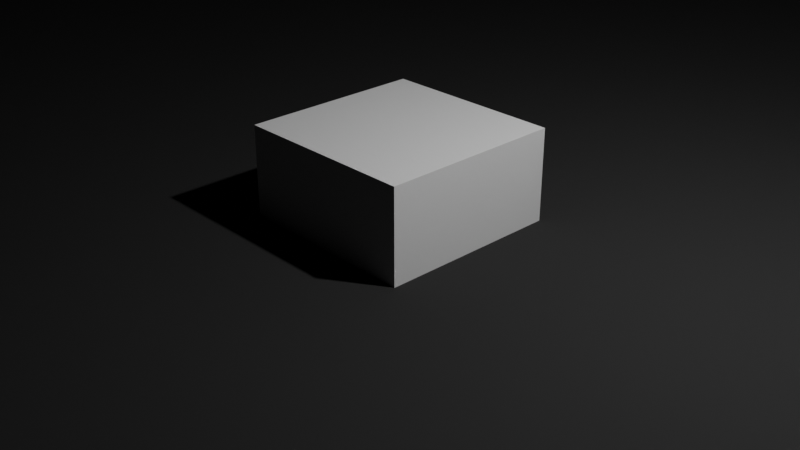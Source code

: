 # Source: base_droite.blend  (saved by Blender 2.93.21; exported with 4.5.12 LTS)
import bpy
from mathutils import Matrix  # noqa: F401  (used for matrix-valued properties, if any)

bpy.ops.wm.read_factory_settings(use_empty=True)
scene = bpy.context.scene
scene.name = 'Scene'

# ---- collections
col_collection = bpy.data.collections.new('Collection'); scene.collection.children.link(col_collection)

# ---- materials (node trees are filled in below, after node groups)
mat_material = bpy.data.materials.new('Material')
mat_material.alpha_threshold = 0.0
mat_material.use_transparent_shadow = False
mat_material.line_color = (0.0, 0.0, 0.0, 1.0)
mat_mat_riau = bpy.data.materials.new('Matériau')
mat_mat_riau.use_transparent_shadow = False
mat_mat_riau.diffuse_color = (0.03, 0.03, 0.03, 1.0)

# ---- material node trees
mat_material.use_nodes = True; mat_material.node_tree.nodes.clear()
_N = mat_material.node_tree.nodes; _L = mat_material.node_tree.links
n0 = _N.new('ShaderNodeOutputMaterial'); n0.name = 'Material Output'; n0.location = (300, 300)
n1 = _N.new('ShaderNodeBsdfPrincipled'); n1.name = 'Principled BSDF'; n1.location = (10, 300)
n1.distribution = 'GGX'
n1.subsurface_method = 'BURLEY'
n1.inputs[2].default_value = 0.4
n1.inputs[3].default_value = 1.45
n1.inputs[27].default_value = (0.0, 0.0, 0.0, 1.0)
n1.inputs[28].default_value = 1.0
_L.new(n1.outputs[0], n0.inputs[0])
n0.is_active_output = True

# ---- world
world_world = bpy.data.worlds.new('World'); scene.world = world_world
world_world.use_nodes = True; world_world.node_tree.nodes.clear()
_N = world_world.node_tree.nodes; _L = world_world.node_tree.links
n0 = _N.new('ShaderNodeOutputWorld'); n0.name = 'World Output'; n0.location = (300, 300)
n1 = _N.new('ShaderNodeBackground'); n1.name = 'Background'; n1.location = (10, 300)
n1.inputs[0].default_value = (0.05088, 0.05088, 0.05088, 1.0)
_L.new(n1.outputs[0], n0.inputs[0])
n0.is_active_output = True
world_world.color = (0.05088, 0.05088, 0.05088)
world_world.use_sun_shadow = False
world_world.sun_shadow_jitter_overblur = 0.0

# ---- cameras
cam_camera = bpy.data.cameras.new('Camera')
cam_camera.clip_end = 100.0
cam_camera.ortho_scale = 7.314

# ---- lights
light_light = bpy.data.lights.new('Light', 'POINT')
light_light.transmission_factor = 0.0
light_light.energy = 1000.0
light_light.shadow_soft_size = 0.1
light_light.shadow_maximum_resolution = 0.006
light_light.use_absolute_resolution = True

# ---- meshes
me_cube = bpy.data.meshes.new('Cube')
me_cube.from_pydata([(1.0, 1.0, 1.0), (1.0, 1.0, -1.0), (1.0, -1.0, 1.0), (1.0, -1.0, -1.0), (-1.0, 1.0, 1.0), (-1.0, 1.0, -1.0), (-1.0, -1.0, 1.0), (-1.0, -1.0, -1.0)], [], [(0, 4, 6, 2), (3, 2, 6, 7), (7, 6, 4, 5), (5, 1, 3, 7), (1, 0, 2, 3), (5, 4, 0, 1)])
_uv = me_cube.uv_layers.new(name='UVMap')
_uv.uv.foreach_set('vector', [0.625, 0.5, 0.875, 0.5, 0.875, 0.75, 0.625, 0.75, 0.375, 0.75, 0.625, 0.75, 0.625, 1.0, 0.375, 1.0, 0.375, 0.0, 0.625, 0.0, 0.625, 0.25, 0.375, 0.25, 0.125, 0.5, 0.375, 0.5, 0.375, 0.75, 0.125, 0.75, 0.375, 0.5, 0.625, 0.5, 0.625, 0.75, 0.375, 0.75, 0.375, 0.25, 0.625, 0.25, 0.625, 0.5, 0.375, 0.5])
me_cube.materials.append(mat_material)
me_cube.use_remesh_preserve_volume = False
me_cube.use_remesh_preserve_attributes = False
me_cube.use_mirror_vertex_groups = False
me_cube.update()
me_bot_droit_v2 = bpy.data.meshes.new('bot_droit_v2')
me_bot_droit_v2.from_pydata([(6.0, 46.0, 0.0), (6.0, 6.0, 0.0), (6.0, 46.0, 6.0), (6.0, 6.0, 6.0), (6.0, 121.0, 0.0), (6.0, 121.0, 6.0), (6.0, 241.1, 0.0), (6.0, 241.1, 6.0), (6.0, 256.0, 0.0), (6.0, 256.0, 6.0), (6.0, 306.0, 0.0), (6.0, 306.0, 6.0), (6.0, 332.0, 0.0), (6.0, 332.0, 6.0), (6.0, 423.0, 0.0), (6.0, 423.0, 6.0), (6.0, 446.0, 0.0), (6.0, 446.0, 6.0), (171.0, 120.0, 0.0), (211.0, 120.0, 0.0), (171.0, 120.0, 6.0), (211.0, 120.0, 6.0), (249.1, 184.6, -3.469e-15), (261.8, 206.1, -3.469e-15), (249.1, 184.6, 6.0), (261.8, 206.1, 6.0), (56.0, 531.5, 0.0), (56.0, 531.5, 6.0), (58.5, 527.6, 0.0), (58.5, 527.6, 6.0), (82.72, 489.3, 0.0), (82.72, 489.3, 6.0), (136.2, 404.8, 6.0), (181.6, 332.9, 6.0), (136.2, 404.8, 0.0), (181.6, 332.9, 0.0), (81.0, 0.0, 6.0), (81.0, 0.0, 0.0), (81.0, 35.0, 6.0), (81.0, 35.0, 0.0), (121.0, 120.0, 0.0), (121.0, 120.0, 6.0), (111.0, 120.0, 0.0), (111.0, 120.0, 6.0), (84.75, 120.0, 0.0), (84.75, 120.0, 6.0), (81.0, 120.0, 0.0), (81.0, 120.0, 6.0), (76.71, 320.9, 6.0), (79.18, 318.4, 6.0), (84.75, 332.0, 6.0), (111.0, 241.1, 6.0), (111.0, 332.0, 6.0), (84.75, 241.1, 6.0), (129.2, 229.9, 6.0), (131.7, 227.5, 6.0), (137.2, 241.1, 6.0), (176.5, 329.7, 6.0), (137.2, 332.0, 6.0), (77.65, 486.1, 6.0), (24.21, 229.9, 6.0), (26.68, 227.5, 6.0), (32.25, 241.1, 6.0), (5.0, 46.0, 6.0), (32.25, 80.67, 6.0), (31.0, 0.0, 6.0), (32.25, 0.0, 6.0), (31.0, 6.0, 6.0), (24.21, 161.3, 6.0), (26.68, 163.8, 6.0), (5.0, 121.0, 6.0), (5.0, 80.67, 6.0), (0.0, 121.0, 6.0), (0.0, 80.67, 6.0), (0.0, 46.0, 6.0), (22.09, 222.1, 6.0), (18.4, 216.1, 6.0), (15.7, 209.5, 6.0), (14.05, 202.7, 6.0), (13.5, 195.6, 6.0), (19.26, 167.1, 6.0), (15.29, 173.6, 6.0), (12.37, 180.7, 6.0), (12.37, 210.6, 6.0), (15.29, 217.7, 6.0), (19.26, 224.2, 6.0), (14.05, 188.6, 6.0), (15.7, 181.7, 6.0), (22.09, 169.2, 6.0), (18.4, 175.2, 6.0), (10.6, 188.1, 6.0), (10.0, 195.6, 6.0), (10.6, 203.2, 6.0), (5.0, 256.0, 6.0), (5.0, 306.0, 6.0), (0.0, 306.0, 6.0), (0.0, 256.0, 6.0), (32.25, 423.0, 6.0), (26.68, 345.7, 6.0), (32.25, 332.0, 6.0), (24.21, 343.2, 6.0), (15.29, 399.5, 6.0), (19.26, 406.0, 6.0), (19.26, 349.0, 6.0), (15.29, 355.5, 6.0), (12.37, 362.5, 6.0), (12.37, 392.5, 6.0), (18.4, 357.1, 6.0), (22.09, 351.1, 6.0), (22.09, 404.0, 6.0), (26.68, 409.3, 6.0), (24.21, 411.8, 6.0), (10.6, 369.9, 6.0), (10.0, 377.5, 6.0), (10.6, 385.1, 6.0), (18.4, 397.9, 6.0), (15.7, 391.4, 6.0), (14.05, 384.5, 6.0), (13.5, 377.5, 6.0), (14.05, 370.5, 6.0), (15.7, 363.6, 6.0), (32.25, 531.5, 6.0), (31.0, 531.5, 6.0), (31.0, 525.5, 6.0), (6.0, 525.5, 6.0), (6.0, 486.0, 6.0), (5.0, 446.0, 6.0), (5.0, 486.0, 6.0), (0.0, 486.0, 6.0), (0.0, 446.0, 6.0), (40.29, 434.1, 6.0), (37.82, 436.6, 6.0), (58.5, 423.0, 6.0), (54.5, 468.4, 6.0), (53.9, 460.9, 6.0), (53.9, 476.0, 6.0), (52.13, 483.4, 6.0), (49.21, 490.5, 6.0), (52.13, 453.5, 6.0), (49.21, 446.4, 6.0), (45.24, 439.9, 6.0), (37.82, 500.3, 6.0), (40.29, 502.7, 6.0), (45.24, 496.9, 6.0), (42.41, 442.0, 6.0), (46.1, 448.0, 6.0), (48.8, 454.5, 6.0), (50.45, 461.4, 6.0), (51.0, 468.4, 6.0), (50.45, 475.5, 6.0), (48.8, 482.3, 6.0), (42.41, 494.9, 6.0), (46.1, 488.9, 6.0), (84.75, 474.9, 6.0), (117.6, 423.0, 6.0), (111.0, 423.0, 6.0), (131.1, 401.6, 6.0), (239.7, 241.1, 6.0), (235.1, 248.4, 6.0), (230.0, 245.2, 6.0), (145.3, 252.3, 6.0), (142.8, 254.8, 6.0), (150.2, 315.1, 6.0), (154.2, 308.6, 6.0), (157.1, 301.6, 6.0), (158.9, 294.2, 6.0), (159.5, 286.6, 6.0), (158.9, 279.0, 6.0), (150.2, 258.1, 6.0), (154.2, 264.6, 6.0), (157.1, 271.6, 6.0), (145.3, 320.9, 6.0), (142.8, 318.4, 6.0), (147.4, 313.0, 6.0), (147.4, 260.1, 6.0), (151.1, 266.1, 6.0), (153.8, 272.7, 6.0), (155.4, 279.5, 6.0), (156.0, 286.6, 6.0), (155.4, 293.6, 6.0), (153.8, 300.5, 6.0), (151.1, 307.0, 6.0), (211.4, 203.2, 6.0), (212.0, 195.6, 6.0), (243.9, 187.7, 6.0), (223.7, 141.5, 6.0), (218.5, 144.6, 6.0), (197.8, 229.9, 6.0), (195.3, 227.5, 6.0), (171.0, 126.0, 6.0), (197.8, 161.3, 6.0), (137.2, 126.0, 6.0), (195.3, 163.8, 6.0), (211.4, 188.1, 6.0), (209.6, 180.7, 6.0), (206.7, 173.6, 6.0), (202.7, 167.1, 6.0), (202.7, 224.2, 6.0), (206.7, 217.7, 6.0), (209.6, 210.6, 6.0), (199.9, 169.2, 6.0), (203.6, 175.2, 6.0), (206.3, 181.7, 6.0), (207.9, 188.6, 6.0), (208.5, 195.6, 6.0), (207.9, 202.7, 6.0), (206.3, 209.5, 6.0), (203.6, 216.1, 6.0), (199.9, 222.1, 6.0), (121.0, 126.0, 6.0), (131.7, 163.8, 6.0), (129.2, 161.3, 6.0), (124.3, 167.1, 6.0), (120.3, 173.6, 6.0), (120.3, 217.7, 6.0), (124.3, 224.2, 6.0), (120.7, 209.5, 6.0), (119.1, 202.7, 6.0), (123.4, 216.1, 6.0), (119.1, 188.6, 6.0), (120.7, 181.7, 6.0), (123.4, 175.2, 6.0), (117.4, 180.7, 6.0), (115.6, 188.1, 6.0), (115.0, 195.6, 6.0), (115.6, 203.2, 6.0), (117.4, 210.6, 6.0), (127.1, 222.1, 6.0), (118.5, 195.6, 6.0), (127.1, 169.2, 6.0), (106.4, 188.1, 6.0), (104.6, 180.7, 6.0), (97.74, 224.2, 6.0), (101.7, 217.7, 6.0), (107.0, 195.6, 6.0), (92.79, 229.9, 6.0), (101.7, 173.6, 6.0), (97.74, 167.1, 6.0), (92.79, 161.3, 6.0), (90.32, 163.8, 6.0), (90.32, 227.5, 6.0), (104.6, 210.6, 6.0), (106.4, 203.2, 6.0), (102.9, 188.6, 6.0), (101.3, 181.7, 6.0), (94.91, 169.2, 6.0), (98.6, 175.2, 6.0), (103.5, 195.6, 6.0), (102.9, 202.7, 6.0), (101.3, 209.5, 6.0), (98.6, 216.1, 6.0), (94.91, 222.1, 6.0), (75.0, 85.0, 6.0), (58.5, 241.1, 6.0), (58.5, 80.67, 6.0), (58.5, 0.0, 6.0), (75.0, 35.0, 6.0), (75.0, 80.67, 6.0), (101.7, 399.5, 6.0), (104.6, 392.5, 6.0), (104.6, 362.5, 6.0), (101.7, 355.5, 6.0), (97.74, 349.0, 6.0), (92.79, 343.2, 6.0), (90.32, 345.7, 6.0), (84.75, 423.0, 6.0), (106.4, 385.1, 6.0), (107.0, 377.5, 6.0), (106.4, 369.9, 6.0), (90.32, 409.3, 6.0), (92.79, 411.8, 6.0), (97.74, 406.0, 6.0), (94.91, 351.1, 6.0), (98.6, 357.1, 6.0), (94.91, 404.0, 6.0), (98.6, 397.9, 6.0), (102.9, 370.5, 6.0), (103.5, 377.5, 6.0), (101.3, 363.6, 6.0), (102.9, 384.5, 6.0), (101.3, 391.4, 6.0), (58.5, 332.0, 6.0), (111.0, 433.3, 6.0), (79.18, 254.8, 6.0), (76.71, 252.3, 6.0), (81.0, 85.0, 6.0), (71.76, 258.1, 6.0), (67.79, 264.6, 6.0), (64.87, 271.6, 6.0), (64.87, 301.6, 6.0), (67.79, 308.6, 6.0), (71.76, 315.1, 6.0), (74.59, 260.1, 6.0), (74.59, 313.0, 6.0), (70.9, 307.0, 6.0), (68.2, 300.5, 6.0), (66.55, 293.6, 6.0), (66.0, 286.6, 6.0), (63.1, 279.0, 6.0), (62.5, 286.6, 6.0), (63.1, 294.2, 6.0), (66.55, 279.5, 6.0), (68.2, 272.7, 6.0), (70.9, 266.1, 6.0), (49.21, 308.6, 6.0), (52.13, 301.6, 6.0), (52.13, 271.6, 6.0), (49.21, 264.6, 6.0), (45.24, 258.1, 6.0), (37.82, 254.8, 6.0), (37.82, 318.4, 6.0), (40.29, 320.9, 6.0), (45.24, 315.1, 6.0), (40.29, 252.3, 6.0), (53.9, 294.2, 6.0), (54.5, 286.6, 6.0), (53.9, 279.0, 6.0), (42.41, 260.1, 6.0), (46.1, 307.0, 6.0), (42.41, 313.0, 6.0), (46.1, 266.1, 6.0), (48.8, 272.7, 6.0), (50.45, 279.5, 6.0), (51.0, 286.6, 6.0), (50.45, 293.6, 6.0), (48.8, 300.5, 6.0), (92.79, 411.8, 0.0), (90.32, 409.3, 0.0), (84.75, 423.0, 0.0), (10.0, 377.5, 0.0), (40.29, 502.7, 0.0), (37.82, 500.3, 0.0), (32.25, 531.5, 0.0), (117.6, 423.0, 0.0), (111.0, 423.0, 0.0), (111.0, 433.3, 0.0), (197.8, 229.9, 0.0), (195.3, 227.5, 0.0), (137.2, 241.1, 0.0), (92.79, 229.9, 0.0), (90.32, 227.5, 0.0), (84.75, 241.1, 0.0), (75.0, 35.0, 0.0), (58.5, 0.0, 0.0), (75.0, 80.67, 0.0), (58.5, 241.1, 0.0), (101.7, 173.6, 0.0), (104.6, 180.7, 0.0), (92.79, 161.3, 0.0), (97.74, 167.1, 0.0), (98.6, 216.1, 0.0), (101.3, 209.5, 0.0), (90.32, 163.8, 0.0), (102.9, 188.6, 0.0), (101.3, 181.7, 0.0), (98.6, 175.2, 0.0), (94.91, 169.2, 0.0), (106.4, 188.1, 0.0), (107.0, 195.6, 0.0), (111.0, 241.1, 0.0), (106.4, 203.2, 0.0), (94.91, 222.1, 0.0), (102.9, 202.7, 0.0), (103.5, 195.6, 0.0), (104.6, 210.6, 0.0), (101.7, 217.7, 0.0), (97.74, 224.2, 0.0), (121.0, 126.0, 0.0), (117.4, 180.7, 0.0), (120.3, 173.6, 0.0), (131.7, 227.5, 0.0), (131.7, 163.8, 0.0), (129.2, 229.9, 0.0), (124.3, 224.2, 0.0), (120.3, 217.7, 0.0), (117.4, 210.6, 0.0), (124.3, 167.1, 0.0), (129.2, 161.3, 0.0), (137.2, 126.0, 0.0), (115.6, 203.2, 0.0), (115.0, 195.6, 0.0), (115.6, 188.1, 0.0), (118.5, 195.6, 0.0), (119.1, 202.7, 0.0), (120.7, 209.5, 0.0), (127.1, 169.2, 0.0), (123.4, 175.2, 0.0), (119.1, 188.6, 0.0), (120.7, 181.7, 0.0), (123.4, 216.1, 0.0), (127.1, 222.1, 0.0), (195.3, 163.8, 0.0), (171.0, 126.0, 0.0), (197.8, 161.3, 0.0), (218.5, 144.6, 0.0), (223.7, 141.5, 0.0), (261.8, 206.1, 0.0), (249.1, 184.6, 0.0), (239.7, 241.1, 0.0), (243.9, 187.7, 0.0), (206.7, 217.7, 0.0), (202.7, 224.2, 0.0), (199.9, 222.1, 0.0), (203.6, 216.1, 0.0), (206.3, 209.5, 0.0), (207.9, 202.7, 0.0), (208.5, 195.6, 0.0), (207.9, 188.6, 0.0), (206.3, 181.7, 0.0), (203.6, 175.2, 0.0), (199.9, 169.2, 0.0), (202.7, 167.1, 0.0), (206.7, 173.6, 0.0), (209.6, 180.7, 0.0), (211.4, 188.1, 0.0), (212.0, 195.6, 0.0), (211.4, 203.2, 0.0), (209.6, 210.6, 0.0), (230.0, 245.2, 0.0), (235.1, 248.4, 0.0), (131.1, 401.6, 0.0), (137.2, 332.0, 0.0), (176.5, 329.7, 0.0), (155.4, 279.5, 0.0), (153.8, 272.7, 0.0), (151.1, 266.1, 0.0), (154.2, 308.6, 0.0), (150.2, 315.1, 0.0), (145.3, 320.9, 0.0), (142.8, 318.4, 0.0), (142.8, 254.8, 0.0), (147.4, 313.0, 0.0), (151.1, 307.0, 0.0), (153.8, 300.5, 0.0), (155.4, 293.6, 0.0), (156.0, 286.6, 0.0), (147.4, 260.1, 0.0), (150.2, 258.1, 0.0), (154.2, 264.6, 0.0), (157.1, 271.6, 0.0), (158.9, 294.2, 0.0), (157.1, 301.6, 0.0), (145.3, 252.3, 0.0), (158.9, 279.0, 0.0), (159.5, 286.6, 0.0), (111.0, 332.0, 0.0), (77.65, 486.1, 0.0), (84.75, 474.9, 0.0), (58.5, 423.0, 0.0), (37.82, 436.6, 0.0), (40.29, 434.1, 0.0), (32.25, 423.0, 0.0), (49.21, 446.4, 0.0), (52.13, 453.5, 0.0), (52.13, 483.4, 0.0), (49.21, 490.5, 0.0), (45.24, 496.9, 0.0), (45.24, 439.9, 0.0), (53.9, 460.9, 0.0), (54.5, 468.4, 0.0), (53.9, 476.0, 0.0), (50.45, 475.5, 0.0), (42.41, 494.9, 0.0), (48.8, 482.3, 0.0), (46.1, 488.9, 0.0), (51.0, 468.4, 0.0), (50.45, 461.4, 0.0), (48.8, 454.5, 0.0), (46.1, 448.0, 0.0), (42.41, 442.0, 0.0), (31.0, 525.5, 0.0), (31.0, 531.5, 0.0), (0.0, 446.0, 0.0), (0.0, 486.0, 0.0), (5.0, 446.0, 0.0), (5.0, 486.0, 0.0), (6.0, 486.0, 0.0), (6.0, 525.5, 0.0), (15.29, 355.5, 0.0), (19.26, 349.0, 0.0), (10.6, 369.9, 0.0), (12.37, 362.5, 0.0), (19.26, 406.0, 0.0), (15.29, 399.5, 0.0), (22.09, 404.0, 0.0), (26.68, 409.3, 0.0), (18.4, 357.1, 0.0), (12.37, 392.5, 0.0), (10.6, 385.1, 0.0), (22.09, 351.1, 0.0), (24.21, 411.8, 0.0), (26.68, 345.7, 0.0), (15.7, 363.6, 0.0), (14.05, 370.5, 0.0), (13.5, 377.5, 0.0), (14.05, 384.5, 0.0), (15.7, 391.4, 0.0), (18.4, 397.9, 0.0), (32.25, 241.1, 0.0), (32.25, 332.0, 0.0), (0.0, 256.0, 0.0), (0.0, 306.0, 0.0), (5.0, 256.0, 0.0), (5.0, 306.0, 0.0), (24.21, 343.2, 0.0), (19.26, 167.1, 0.0), (24.21, 161.3, 0.0), (32.25, 80.67, 0.0), (12.37, 180.7, 0.0), (15.29, 173.6, 0.0), (15.29, 217.7, 0.0), (12.37, 210.6, 0.0), (10.6, 203.2, 0.0), (10.0, 195.6, 0.0), (10.6, 188.1, 0.0), (18.4, 216.1, 0.0), (22.09, 222.1, 0.0), (26.68, 163.8, 0.0), (26.68, 227.5, 0.0), (24.21, 229.9, 0.0), (19.26, 224.2, 0.0), (14.05, 202.7, 0.0), (22.09, 169.2, 0.0), (18.4, 175.2, 0.0), (15.7, 181.7, 0.0), (14.05, 188.6, 0.0), (13.5, 195.6, 0.0), (15.7, 209.5, 0.0), (0.0, 80.67, 0.0), (0.0, 121.0, 0.0), (5.0, 80.67, 0.0), (5.0, 121.0, 0.0), (0.0, 46.0, 0.0), (5.0, 46.0, 0.0), (31.0, 6.0, 0.0), (31.0, 0.0, 0.0), (32.25, 0.0, 0.0), (58.5, 80.67, 0.0), (75.0, 85.0, 0.0), (81.0, 85.0, 0.0), (79.18, 318.4, 0.0), (76.71, 320.9, 0.0), (84.75, 332.0, 0.0), (76.71, 252.3, 0.0), (79.18, 254.8, 0.0), (64.87, 271.6, 0.0), (67.79, 264.6, 0.0), (71.76, 258.1, 0.0), (67.79, 308.6, 0.0), (64.87, 301.6, 0.0), (58.5, 332.0, 0.0), (71.76, 315.1, 0.0), (63.1, 294.2, 0.0), (62.5, 286.6, 0.0), (63.1, 279.0, 0.0), (74.59, 260.1, 0.0), (74.59, 313.0, 0.0), (70.9, 307.0, 0.0), (70.9, 266.1, 0.0), (68.2, 272.7, 0.0), (66.55, 279.5, 0.0), (66.0, 286.6, 0.0), (66.55, 293.6, 0.0), (68.2, 300.5, 0.0), (40.29, 320.9, 0.0), (49.21, 264.6, 0.0), (52.13, 271.6, 0.0), (37.82, 318.4, 0.0), (37.82, 254.8, 0.0), (40.29, 252.3, 0.0), (45.24, 258.1, 0.0), (52.13, 301.6, 0.0), (49.21, 308.6, 0.0), (45.24, 315.1, 0.0), (48.8, 300.5, 0.0), (50.45, 293.6, 0.0), (46.1, 307.0, 0.0), (51.0, 286.6, 0.0), (50.45, 279.5, 0.0), (48.8, 272.7, 0.0), (46.1, 266.1, 0.0), (42.41, 313.0, 0.0), (42.41, 260.1, 0.0), (53.9, 279.0, 0.0), (54.5, 286.6, 0.0), (53.9, 294.2, 0.0), (90.32, 345.7, 0.0), (92.79, 343.2, 0.0), (104.6, 392.5, 0.0), (101.7, 399.5, 0.0), (97.74, 406.0, 0.0), (94.91, 404.0, 0.0), (98.6, 397.9, 0.0), (97.74, 349.0, 0.0), (101.7, 355.5, 0.0), (104.6, 362.5, 0.0), (106.4, 369.9, 0.0), (107.0, 377.5, 0.0), (106.4, 385.1, 0.0), (101.3, 391.4, 0.0), (98.6, 357.1, 0.0), (94.91, 351.1, 0.0), (102.9, 384.5, 0.0), (103.5, 377.5, 0.0), (101.3, 363.6, 0.0), (102.9, 370.5, 0.0), (223.7, 141.5, -3.469e-15), (211.0, 120.0, -3.469e-15), (26.68, 227.5, 3.469e-15), (24.21, 229.9, 3.469e-15), (92.79, 229.9, 3.469e-15), (90.32, 227.5, 3.469e-15), (131.7, 227.5, 3.469e-15), (129.2, 229.9, 3.469e-15), (197.8, 229.9, 3.469e-15), (195.3, 227.5, 3.469e-15), (243.9, 187.7, 1.735e-15), (249.1, 184.6, 1.735e-15)], [], [(0, 1, 2), (2, 1, 3), (4, 5, 6), (6, 5, 7), (6, 7, 8), (8, 7, 9), (10, 11, 12), (12, 11, 13), (12, 13, 14), (14, 13, 15), (14, 15, 16), (16, 15, 17), (18, 19, 20), (20, 19, 21), (22, 23, 24), (24, 23, 25), (26, 27, 28), (28, 27, 29), (28, 29, 30), (30, 29, 31), (32, 33, 34), (34, 33, 35), (36, 37, 38), (38, 37, 39), (40, 41, 42), (42, 41, 43), (42, 43, 44), (44, 43, 45), (44, 45, 46), (46, 45, 47), (48, 49, 50), (51, 52, 50), (47, 45, 53), (54, 55, 56), (57, 33, 58), (59, 31, 29), (60, 61, 62), (63, 2, 64), (65, 66, 67), (67, 66, 64), (67, 64, 3), (3, 64, 2), (68, 64, 69), (69, 64, 62), (5, 70, 71), (71, 70, 72), (71, 72, 73), (68, 5, 64), (64, 5, 71), (64, 71, 63), (63, 71, 73), (63, 73, 74), (62, 61, 69), (69, 61, 75), (69, 75, 76), (76, 77, 69), (69, 77, 78), (69, 78, 79), (68, 80, 5), (5, 80, 81), (5, 81, 82), (83, 84, 7), (7, 84, 85), (79, 86, 69), (69, 86, 87), (69, 87, 88), (88, 87, 89), (82, 90, 5), (5, 90, 91), (5, 91, 7), (7, 91, 92), (7, 92, 83), (13, 11, 62), (85, 60, 7), (7, 60, 62), (7, 62, 9), (9, 62, 11), (9, 11, 93), (11, 94, 93), (93, 94, 95), (93, 95, 96), (97, 98, 99), (99, 98, 100), (101, 102, 15), (103, 104, 13), (13, 104, 105), (101, 15, 106), (107, 108, 109), (109, 108, 98), (109, 98, 110), (110, 98, 97), (110, 97, 111), (105, 112, 13), (13, 112, 113), (13, 113, 15), (15, 113, 114), (15, 114, 106), (109, 115, 107), (107, 115, 116), (107, 116, 117), (117, 118, 107), (107, 118, 119), (107, 119, 120), (121, 122, 123), (121, 123, 97), (97, 123, 124), (97, 124, 125), (102, 111, 15), (15, 111, 97), (15, 97, 17), (17, 97, 125), (17, 125, 126), (125, 127, 126), (126, 127, 128), (126, 128, 129), (97, 130, 131), (132, 133, 134), (135, 29, 136), (136, 29, 137), (134, 138, 132), (132, 138, 139), (132, 139, 140), (29, 27, 121), (97, 141, 121), (121, 141, 142), (121, 142, 29), (29, 142, 143), (29, 143, 137), (97, 131, 141), (141, 131, 144), (141, 144, 145), (145, 146, 141), (141, 146, 147), (141, 147, 148), (148, 149, 141), (141, 149, 150), (141, 150, 151), (151, 150, 152), (135, 133, 29), (29, 133, 132), (29, 132, 59), (59, 132, 153), (154, 155, 156), (156, 155, 52), (156, 52, 32), (157, 158, 159), (56, 160, 161), (56, 161, 58), (162, 163, 57), (57, 163, 164), (57, 164, 159), (164, 165, 159), (159, 165, 166), (159, 166, 167), (168, 157, 169), (169, 157, 159), (169, 159, 170), (170, 159, 167), (162, 57, 171), (171, 57, 58), (171, 58, 172), (172, 58, 161), (172, 161, 173), (174, 175, 161), (161, 175, 176), (176, 177, 161), (161, 177, 178), (161, 178, 179), (179, 180, 161), (161, 180, 181), (161, 181, 173), (182, 183, 25), (25, 183, 184), (25, 184, 24), (21, 185, 186), (168, 160, 157), (157, 160, 56), (157, 56, 187), (187, 56, 188), (189, 190, 191), (191, 190, 192), (183, 193, 184), (184, 193, 194), (184, 194, 186), (186, 194, 195), (195, 196, 186), (186, 196, 190), (186, 190, 21), (21, 190, 189), (21, 189, 20), (187, 197, 157), (157, 197, 198), (157, 198, 25), (25, 198, 199), (25, 199, 182), (192, 200, 56), (200, 201, 56), (56, 201, 202), (56, 202, 203), (203, 204, 56), (56, 204, 205), (56, 205, 206), (206, 207, 56), (56, 207, 208), (56, 208, 188), (43, 41, 209), (192, 56, 191), (191, 56, 210), (191, 210, 209), (209, 210, 211), (209, 211, 43), (43, 211, 212), (43, 212, 213), (51, 214, 215), (216, 217, 210), (216, 210, 218), (219, 220, 221), (213, 222, 43), (43, 222, 223), (43, 223, 224), (224, 225, 51), (51, 225, 226), (51, 226, 214), (56, 55, 210), (210, 55, 227), (210, 227, 218), (217, 228, 210), (210, 228, 219), (210, 219, 229), (229, 219, 221), (230, 231, 43), (232, 233, 51), (224, 51, 43), (43, 51, 234), (43, 234, 230), (232, 51, 235), (231, 236, 43), (43, 236, 237), (43, 237, 45), (237, 238, 45), (45, 238, 239), (45, 239, 53), (53, 239, 240), (53, 240, 235), (233, 241, 51), (51, 241, 242), (51, 242, 234), (243, 239, 244), (244, 239, 245), (244, 245, 246), (243, 247, 239), (239, 247, 248), (239, 248, 249), (249, 250, 239), (239, 250, 251), (239, 251, 240), (252, 253, 254), (36, 38, 255), (255, 38, 256), (255, 256, 254), (254, 256, 257), (254, 257, 252), (258, 259, 155), (52, 260, 261), (261, 262, 52), (52, 262, 263), (52, 263, 50), (50, 263, 264), (50, 264, 265), (259, 266, 155), (155, 266, 267), (155, 267, 52), (52, 267, 268), (52, 268, 260), (264, 269, 265), (265, 269, 270), (265, 270, 155), (155, 270, 271), (155, 271, 258), (264, 272, 269), (269, 272, 273), (269, 273, 274), (274, 273, 275), (276, 277, 278), (278, 277, 279), (278, 279, 273), (273, 279, 280), (273, 280, 275), (140, 130, 132), (132, 130, 97), (132, 97, 281), (281, 97, 99), (33, 32, 58), (58, 32, 52), (58, 52, 56), (56, 52, 51), (56, 51, 54), (54, 51, 215), (154, 282, 155), (155, 282, 153), (155, 153, 265), (265, 153, 132), (265, 132, 50), (50, 132, 281), (50, 281, 48), (283, 284, 53), (53, 284, 253), (53, 253, 47), (47, 253, 252), (47, 252, 285), (284, 286, 253), (253, 286, 287), (253, 287, 288), (289, 290, 281), (281, 290, 291), (281, 291, 48), (235, 51, 53), (53, 51, 50), (53, 50, 283), (283, 50, 49), (283, 49, 292), (292, 49, 293), (292, 293, 294), (294, 295, 292), (292, 295, 296), (292, 296, 297), (288, 298, 253), (253, 298, 299), (253, 299, 281), (281, 299, 300), (281, 300, 289), (297, 301, 292), (292, 301, 302), (292, 302, 303), (304, 305, 281), (306, 307, 253), (253, 307, 308), (309, 310, 99), (99, 310, 311), (99, 311, 281), (281, 311, 312), (281, 312, 304), (313, 309, 62), (62, 309, 99), (62, 99, 13), (13, 99, 100), (13, 100, 103), (305, 314, 281), (281, 314, 315), (281, 315, 253), (253, 315, 316), (253, 316, 306), (317, 318, 309), (309, 318, 319), (309, 319, 310), (317, 320, 318), (318, 320, 321), (318, 321, 322), (322, 323, 318), (318, 323, 324), (318, 324, 325), (308, 313, 253), (253, 313, 62), (253, 62, 254), (254, 62, 64), (254, 64, 255), (255, 64, 66), (326, 327, 328), (329, 12, 14), (330, 331, 332), (333, 334, 335), (336, 337, 338), (339, 340, 341), (39, 37, 342), (342, 37, 343), (342, 343, 344), (44, 46, 345), (42, 346, 347), (44, 348, 42), (42, 348, 349), (42, 349, 346), (350, 351, 352), (353, 354, 352), (352, 354, 355), (352, 355, 356), (347, 357, 42), (42, 357, 358), (42, 358, 359), (359, 358, 360), (341, 340, 352), (352, 340, 361), (352, 361, 350), (351, 362, 352), (352, 362, 363), (352, 363, 353), (360, 364, 359), (359, 364, 365), (359, 365, 366), (367, 40, 42), (42, 368, 369), (370, 338, 371), (372, 373, 359), (359, 373, 374), (359, 374, 375), (369, 376, 42), (42, 376, 377), (42, 377, 367), (367, 377, 378), (375, 379, 359), (359, 379, 380), (359, 380, 42), (42, 380, 381), (42, 381, 368), (382, 383, 371), (371, 383, 384), (371, 385, 382), (382, 385, 386), (382, 386, 387), (387, 386, 388), (384, 389, 371), (371, 389, 390), (371, 390, 370), (378, 391, 392), (392, 391, 393), (392, 393, 18), (18, 393, 19), (19, 393, 394), (19, 394, 395), (396, 397, 398), (398, 397, 399), (400, 401, 398), (337, 402, 338), (338, 402, 403), (338, 403, 404), (404, 405, 338), (338, 405, 406), (338, 406, 407), (407, 408, 338), (338, 408, 409), (338, 409, 410), (377, 371, 378), (378, 371, 338), (378, 338, 391), (391, 338, 410), (393, 411, 394), (394, 411, 412), (394, 412, 399), (399, 412, 413), (399, 413, 414), (414, 415, 399), (399, 415, 416), (399, 416, 398), (398, 416, 417), (398, 417, 400), (418, 419, 398), (420, 34, 421), (421, 34, 35), (421, 35, 422), (423, 424, 425), (426, 427, 422), (422, 427, 428), (422, 428, 421), (421, 428, 429), (421, 429, 430), (430, 429, 431), (431, 432, 430), (430, 432, 433), (430, 433, 434), (434, 435, 430), (430, 435, 423), (430, 423, 436), (436, 423, 425), (437, 438, 418), (418, 438, 439), (418, 440, 422), (422, 440, 441), (422, 441, 426), (401, 336, 398), (398, 336, 338), (398, 338, 418), (418, 338, 442), (418, 442, 437), (439, 443, 418), (418, 443, 444), (418, 444, 440), (334, 333, 445), (28, 30, 446), (447, 328, 446), (446, 328, 448), (446, 448, 28), (449, 450, 451), (452, 453, 448), (454, 455, 28), (332, 26, 330), (330, 26, 28), (330, 28, 456), (456, 28, 455), (451, 450, 448), (448, 450, 457), (448, 457, 452), (453, 458, 448), (448, 458, 459), (448, 459, 28), (28, 459, 460), (28, 460, 454), (461, 462, 463), (463, 462, 464), (461, 465, 462), (462, 465, 466), (462, 466, 467), (467, 468, 462), (462, 468, 469), (462, 469, 331), (470, 451, 16), (16, 451, 14), (469, 449, 331), (331, 449, 451), (331, 451, 332), (332, 451, 470), (332, 470, 471), (472, 473, 474), (474, 473, 475), (474, 475, 16), (16, 475, 476), (16, 476, 470), (470, 476, 477), (12, 478, 479), (329, 480, 12), (12, 480, 481), (12, 481, 478), (14, 482, 483), (484, 485, 486), (483, 487, 14), (14, 487, 488), (14, 488, 329), (486, 485, 489), (482, 14, 490), (490, 14, 451), (490, 451, 485), (485, 451, 491), (485, 491, 489), (486, 492, 484), (484, 492, 493), (484, 493, 494), (494, 495, 484), (484, 495, 496), (484, 496, 497), (498, 6, 499), (499, 6, 8), (500, 501, 502), (502, 501, 503), (502, 503, 8), (8, 503, 10), (8, 10, 499), (499, 10, 12), (499, 12, 504), (504, 12, 479), (505, 506, 507), (508, 509, 4), (510, 511, 6), (511, 512, 6), (6, 512, 513), (6, 513, 4), (4, 513, 514), (4, 514, 508), (515, 516, 517), (517, 516, 518), (517, 518, 498), (498, 518, 519), (498, 519, 6), (6, 519, 520), (6, 520, 510), (521, 522, 523), (523, 524, 521), (521, 524, 525), (521, 525, 526), (522, 521, 517), (517, 521, 527), (517, 527, 515), (528, 529, 530), (530, 529, 531), (530, 531, 507), (507, 531, 4), (507, 4, 505), (505, 4, 509), (532, 528, 533), (533, 528, 530), (533, 530, 0), (0, 530, 507), (0, 507, 1), (1, 507, 534), (535, 534, 536), (536, 534, 507), (536, 507, 343), (343, 507, 537), (343, 537, 344), (344, 537, 538), (506, 517, 507), (507, 517, 498), (507, 498, 537), (537, 498, 345), (537, 345, 538), (538, 345, 46), (538, 46, 539), (333, 420, 445), (445, 420, 421), (445, 421, 338), (338, 421, 430), (338, 430, 442), (540, 541, 542), (341, 543, 544), (545, 546, 345), (345, 546, 547), (548, 549, 550), (547, 543, 345), (345, 543, 341), (345, 341, 44), (44, 341, 352), (44, 352, 348), (542, 541, 550), (550, 541, 551), (550, 551, 548), (549, 552, 550), (550, 552, 553), (550, 553, 345), (345, 553, 554), (345, 554, 545), (366, 339, 359), (359, 339, 341), (359, 341, 542), (542, 341, 544), (542, 544, 540), (540, 544, 555), (540, 555, 556), (556, 555, 557), (558, 559, 555), (555, 559, 560), (555, 560, 561), (561, 562, 555), (555, 562, 563), (555, 563, 557), (564, 499, 550), (345, 565, 566), (564, 567, 499), (499, 567, 568), (499, 568, 498), (498, 568, 569), (498, 569, 345), (345, 569, 570), (345, 570, 565), (571, 572, 550), (550, 572, 573), (550, 573, 564), (574, 575, 576), (576, 575, 577), (577, 578, 576), (576, 578, 579), (576, 579, 580), (567, 581, 568), (568, 581, 576), (568, 576, 582), (582, 576, 580), (566, 583, 345), (345, 583, 584), (345, 584, 550), (550, 584, 585), (550, 585, 571), (586, 587, 542), (542, 587, 445), (542, 445, 359), (359, 445, 338), (359, 338, 372), (372, 338, 370), (588, 589, 334), (334, 589, 590), (591, 592, 586), (447, 335, 328), (328, 335, 334), (328, 334, 326), (326, 334, 590), (587, 593, 445), (445, 593, 594), (445, 594, 595), (595, 596, 445), (445, 596, 597), (445, 597, 334), (334, 597, 598), (334, 598, 588), (599, 600, 592), (592, 600, 601), (592, 601, 586), (599, 602, 600), (600, 602, 603), (600, 603, 604), (604, 603, 605), (504, 491, 499), (499, 491, 451), (499, 451, 550), (550, 451, 448), (550, 448, 542), (542, 448, 328), (542, 328, 586), (586, 328, 327), (586, 327, 591), (185, 21, 606), (606, 21, 607), (25, 396, 157), (157, 396, 398), (157, 398, 158), (158, 398, 419), (471, 122, 332), (332, 122, 121), (332, 121, 26), (26, 121, 27), (61, 518, 516), (61, 516, 75), (75, 516, 515), (75, 515, 76), (76, 515, 527), (76, 527, 77), (77, 527, 521), (77, 521, 78), (78, 521, 526), (78, 526, 79), (79, 526, 525), (79, 525, 86), (86, 525, 524), (86, 524, 87), (87, 524, 523), (87, 523, 89), (89, 523, 522), (89, 522, 88), (88, 522, 517), (88, 517, 69), (61, 60, 608), (608, 60, 609), (68, 506, 80), (80, 506, 505), (80, 505, 81), (81, 505, 509), (81, 509, 82), (82, 509, 508), (82, 508, 90), (90, 508, 514), (90, 514, 91), (91, 514, 513), (91, 513, 92), (92, 513, 512), (92, 512, 83), (83, 512, 511), (83, 511, 84), (84, 511, 510), (84, 510, 85), (85, 510, 520), (85, 520, 60), (60, 520, 519), (68, 69, 506), (506, 69, 517), (239, 352, 356), (239, 356, 245), (245, 356, 355), (245, 355, 246), (246, 355, 354), (246, 354, 244), (244, 354, 353), (244, 353, 243), (243, 353, 363), (243, 363, 247), (247, 363, 362), (247, 362, 248), (248, 362, 351), (248, 351, 249), (249, 351, 350), (249, 350, 250), (250, 350, 361), (250, 361, 251), (251, 361, 340), (251, 340, 240), (239, 238, 352), (352, 238, 348), (235, 339, 232), (232, 339, 366), (232, 366, 233), (233, 366, 365), (233, 365, 241), (241, 365, 364), (241, 364, 242), (242, 364, 360), (242, 360, 234), (234, 360, 358), (234, 358, 230), (230, 358, 357), (230, 357, 231), (231, 357, 347), (231, 347, 236), (236, 347, 346), (236, 346, 237), (237, 346, 349), (237, 349, 238), (238, 349, 348), (235, 240, 610), (610, 240, 611), (55, 370, 390), (55, 390, 227), (227, 390, 389), (227, 389, 218), (218, 389, 384), (218, 384, 216), (216, 384, 383), (216, 383, 217), (217, 383, 382), (217, 382, 228), (228, 382, 387), (228, 387, 219), (219, 387, 388), (219, 388, 220), (220, 388, 386), (220, 386, 221), (221, 386, 385), (221, 385, 229), (229, 385, 371), (229, 371, 210), (55, 54, 612), (612, 54, 613), (211, 377, 212), (212, 377, 376), (212, 376, 213), (213, 376, 369), (213, 369, 222), (222, 369, 368), (222, 368, 223), (223, 368, 381), (223, 381, 224), (224, 381, 380), (224, 380, 225), (225, 380, 379), (225, 379, 226), (226, 379, 375), (226, 375, 214), (214, 375, 374), (214, 374, 215), (215, 374, 373), (215, 373, 54), (54, 373, 372), (211, 210, 377), (377, 210, 371), (192, 391, 410), (192, 410, 200), (200, 410, 409), (200, 409, 201), (201, 409, 408), (201, 408, 202), (202, 408, 407), (202, 407, 203), (203, 407, 406), (203, 406, 204), (204, 406, 405), (204, 405, 205), (205, 405, 404), (205, 404, 206), (206, 404, 403), (206, 403, 207), (207, 403, 402), (207, 402, 208), (208, 402, 337), (208, 337, 188), (192, 190, 391), (391, 190, 393), (187, 336, 197), (197, 336, 401), (197, 401, 198), (198, 401, 400), (198, 400, 199), (199, 400, 417), (199, 417, 182), (182, 417, 416), (182, 416, 183), (183, 416, 415), (183, 415, 193), (193, 415, 414), (193, 414, 194), (194, 414, 413), (194, 413, 195), (195, 413, 412), (195, 412, 196), (196, 412, 411), (196, 411, 190), (190, 411, 393), (187, 188, 614), (614, 188, 615), (309, 568, 582), (309, 582, 317), (317, 582, 580), (317, 580, 320), (320, 580, 579), (320, 579, 321), (321, 579, 578), (321, 578, 322), (322, 578, 577), (322, 577, 323), (323, 577, 575), (323, 575, 324), (324, 575, 574), (324, 574, 325), (325, 574, 576), (325, 576, 318), (318, 576, 581), (318, 581, 319), (319, 581, 567), (319, 567, 310), (309, 313, 568), (568, 313, 569), (311, 564, 312), (312, 564, 573), (312, 573, 304), (304, 573, 572), (304, 572, 305), (305, 572, 571), (305, 571, 314), (314, 571, 585), (314, 585, 315), (315, 585, 584), (315, 584, 316), (316, 584, 583), (316, 583, 306), (306, 583, 566), (306, 566, 307), (307, 566, 565), (307, 565, 308), (308, 565, 570), (308, 570, 313), (313, 570, 569), (311, 310, 564), (564, 310, 567), (49, 540, 556), (49, 556, 293), (293, 556, 557), (293, 557, 294), (294, 557, 563), (294, 563, 295), (295, 563, 562), (295, 562, 296), (296, 562, 561), (296, 561, 297), (297, 561, 560), (297, 560, 301), (301, 560, 559), (301, 559, 302), (302, 559, 558), (302, 558, 303), (303, 558, 555), (303, 555, 292), (292, 555, 544), (292, 544, 283), (49, 48, 540), (540, 48, 541), (284, 543, 286), (286, 543, 547), (286, 547, 287), (287, 547, 546), (287, 546, 288), (288, 546, 545), (288, 545, 298), (298, 545, 554), (298, 554, 299), (299, 554, 553), (299, 553, 300), (300, 553, 552), (300, 552, 289), (289, 552, 549), (289, 549, 290), (290, 549, 548), (290, 548, 291), (291, 548, 551), (291, 551, 48), (48, 551, 541), (284, 283, 543), (543, 283, 544), (161, 430, 436), (161, 436, 174), (174, 436, 425), (174, 425, 175), (175, 425, 424), (175, 424, 176), (176, 424, 423), (176, 423, 177), (177, 423, 435), (177, 435, 178), (178, 435, 434), (178, 434, 179), (179, 434, 433), (179, 433, 180), (180, 433, 432), (180, 432, 181), (181, 432, 431), (181, 431, 173), (173, 431, 429), (173, 429, 172), (161, 160, 430), (430, 160, 442), (171, 428, 162), (162, 428, 427), (162, 427, 163), (163, 427, 426), (163, 426, 164), (164, 426, 441), (164, 441, 165), (165, 441, 440), (165, 440, 166), (166, 440, 444), (166, 444, 167), (167, 444, 443), (167, 443, 170), (170, 443, 439), (170, 439, 169), (169, 439, 438), (169, 438, 168), (168, 438, 437), (168, 437, 160), (160, 437, 442), (171, 172, 428), (428, 172, 429), (100, 504, 103), (103, 504, 479), (103, 479, 104), (104, 479, 478), (104, 478, 105), (105, 478, 481), (105, 481, 112), (112, 481, 480), (112, 480, 113), (113, 480, 329), (113, 329, 114), (114, 329, 488), (114, 488, 106), (106, 488, 487), (106, 487, 101), (101, 487, 483), (101, 483, 102), (102, 483, 482), (102, 482, 111), (111, 482, 490), (100, 98, 504), (504, 98, 491), (110, 485, 484), (110, 484, 109), (109, 484, 497), (109, 497, 115), (115, 497, 496), (115, 496, 116), (116, 496, 495), (116, 495, 117), (117, 495, 494), (117, 494, 118), (118, 494, 493), (118, 493, 119), (119, 493, 492), (119, 492, 120), (120, 492, 486), (120, 486, 107), (107, 486, 489), (107, 489, 108), (108, 489, 491), (108, 491, 98), (110, 111, 485), (485, 111, 490), (264, 586, 601), (264, 601, 272), (272, 601, 600), (272, 600, 273), (273, 600, 604), (273, 604, 278), (278, 604, 605), (278, 605, 276), (276, 605, 603), (276, 603, 277), (277, 603, 602), (277, 602, 279), (279, 602, 599), (279, 599, 280), (280, 599, 592), (280, 592, 275), (275, 592, 591), (275, 591, 274), (274, 591, 327), (274, 327, 269), (264, 263, 586), (586, 263, 587), (270, 326, 271), (271, 326, 590), (271, 590, 258), (258, 590, 589), (258, 589, 259), (259, 589, 588), (259, 588, 266), (266, 588, 598), (266, 598, 267), (267, 598, 597), (267, 597, 268), (268, 597, 596), (268, 596, 260), (260, 596, 595), (260, 595, 261), (261, 595, 594), (261, 594, 262), (262, 594, 593), (262, 593, 263), (263, 593, 587), (270, 269, 326), (326, 269, 327), (131, 449, 469), (131, 469, 144), (144, 469, 468), (144, 468, 145), (145, 468, 467), (145, 467, 146), (146, 467, 466), (146, 466, 147), (147, 466, 465), (147, 465, 148), (148, 465, 461), (148, 461, 149), (149, 461, 463), (149, 463, 150), (150, 463, 464), (150, 464, 152), (152, 464, 462), (152, 462, 151), (151, 462, 331), (151, 331, 141), (131, 130, 449), (449, 130, 450), (142, 330, 143), (143, 330, 456), (143, 456, 137), (137, 456, 455), (137, 455, 136), (136, 455, 454), (136, 454, 135), (135, 454, 460), (135, 460, 133), (133, 460, 459), (133, 459, 134), (134, 459, 458), (134, 458, 138), (138, 458, 453), (138, 453, 139), (139, 453, 452), (139, 452, 140), (140, 452, 457), (140, 457, 130), (130, 457, 450), (142, 141, 330), (330, 141, 331), (46, 47, 539), (539, 47, 285), (37, 36, 343), (343, 36, 255), (343, 255, 536), (536, 255, 66), (536, 66, 535), (535, 66, 65), (1, 534, 3), (3, 534, 67), (67, 534, 65), (65, 534, 535), (256, 342, 257), (257, 342, 344), (257, 344, 252), (252, 344, 538), (38, 39, 256), (256, 39, 342), (252, 538, 285), (285, 538, 539), (124, 123, 477), (477, 123, 470), (122, 471, 123), (123, 471, 470), (159, 418, 57), (57, 418, 422), (57, 422, 33), (33, 422, 35), (158, 419, 159), (159, 419, 418), (156, 420, 154), (154, 420, 333), (154, 333, 282), (282, 333, 335), (282, 335, 153), (153, 335, 447), (153, 447, 59), (59, 447, 446), (59, 446, 31), (31, 446, 30), (32, 34, 156), (156, 34, 420), (186, 394, 184), (184, 394, 399), (184, 616, 24), (24, 616, 617), (185, 395, 186), (186, 395, 394), (189, 392, 20), (20, 392, 18), (41, 40, 209), (209, 40, 367), (209, 367, 191), (191, 367, 378), (191, 378, 189), (189, 378, 392), (125, 124, 476), (476, 124, 477), (129, 472, 126), (126, 472, 474), (126, 474, 17), (17, 474, 16), (473, 472, 128), (128, 472, 129), (125, 476, 127), (127, 476, 475), (127, 475, 128), (128, 475, 473), (96, 500, 93), (93, 500, 502), (93, 502, 9), (9, 502, 8), (501, 500, 95), (95, 500, 96), (11, 10, 94), (94, 10, 503), (94, 503, 95), (95, 503, 501), (74, 532, 63), (63, 532, 533), (63, 533, 2), (2, 533, 0), (72, 529, 73), (73, 529, 528), (73, 528, 74), (74, 528, 532), (5, 4, 70), (70, 4, 531), (70, 531, 72), (72, 531, 529)])
me_bot_droit_v2.materials.append(mat_mat_riau)
me_bot_droit_v2.use_remesh_fix_poles = True
me_bot_droit_v2.use_remesh_preserve_attributes = False
me_bot_droit_v2.update()

# ---- objects
ob_cube = bpy.data.objects.new('Cube', me_cube)
ob_light = bpy.data.objects.new('Light', light_light)
ob_camera = bpy.data.objects.new('Camera', cam_camera)
ob_bot_droit_v2 = bpy.data.objects.new('bot_droit_v2', me_bot_droit_v2)

# ---- transforms, parenting, visibility, modifiers, constraints
ob_cube.location = (0.0, 0.0, 0.0)
ob_cube.lock_rotations_4d = False
ob_cube.empty_display_type = 'ARROWS'
ob_cube.lineart.crease_threshold = 0.0
ob_light.location = (4.076, 1.005, 5.904)
ob_light.rotation_euler = (0.6503, 0.05522, 1.866)
ob_light.lock_rotations_4d = False
ob_light.empty_display_type = 'ARROWS'
ob_light.color = (0.0, 0.0, 0.0, 0.0)
ob_light.lineart.crease_threshold = 0.0
ob_camera.location = (7.359, -6.926, 4.958)
ob_camera.rotation_euler = (1.109, 0.0, 0.8149)
ob_camera.lock_rotations_4d = False
ob_camera.empty_display_type = 'ARROWS'
ob_camera.color = (0.0, 0.0, 0.0, 0.0)
ob_camera.display_type = 'WIRE'
ob_camera.lineart.crease_threshold = 0.0
ob_bot_droit_v2.location = (-77.07, -241.5, 0.0)

# ---- collection membership
col_collection.objects.link(ob_cube)
col_collection.objects.link(ob_light)
col_collection.objects.link(ob_camera)
col_collection.objects.link(ob_bot_droit_v2)

# ---- scene / render settings (as saved in the file)
scene.camera = ob_camera
scene.frame_start = 1; scene.frame_end = 250; scene.frame_set(1)
scene.render.engine = 'BLENDER_EEVEE_NEXT'
scene.cycles.use_denoising = False
scene.cycles.samples = 128
scene.cycles.sampling_pattern = 'TABULATED_SOBOL'
scene.cycles.use_adaptive_sampling = False
scene.cycles.use_light_tree = False
scene.view_settings.view_transform = 'Filmic'
bpy.context.view_layer.update()

